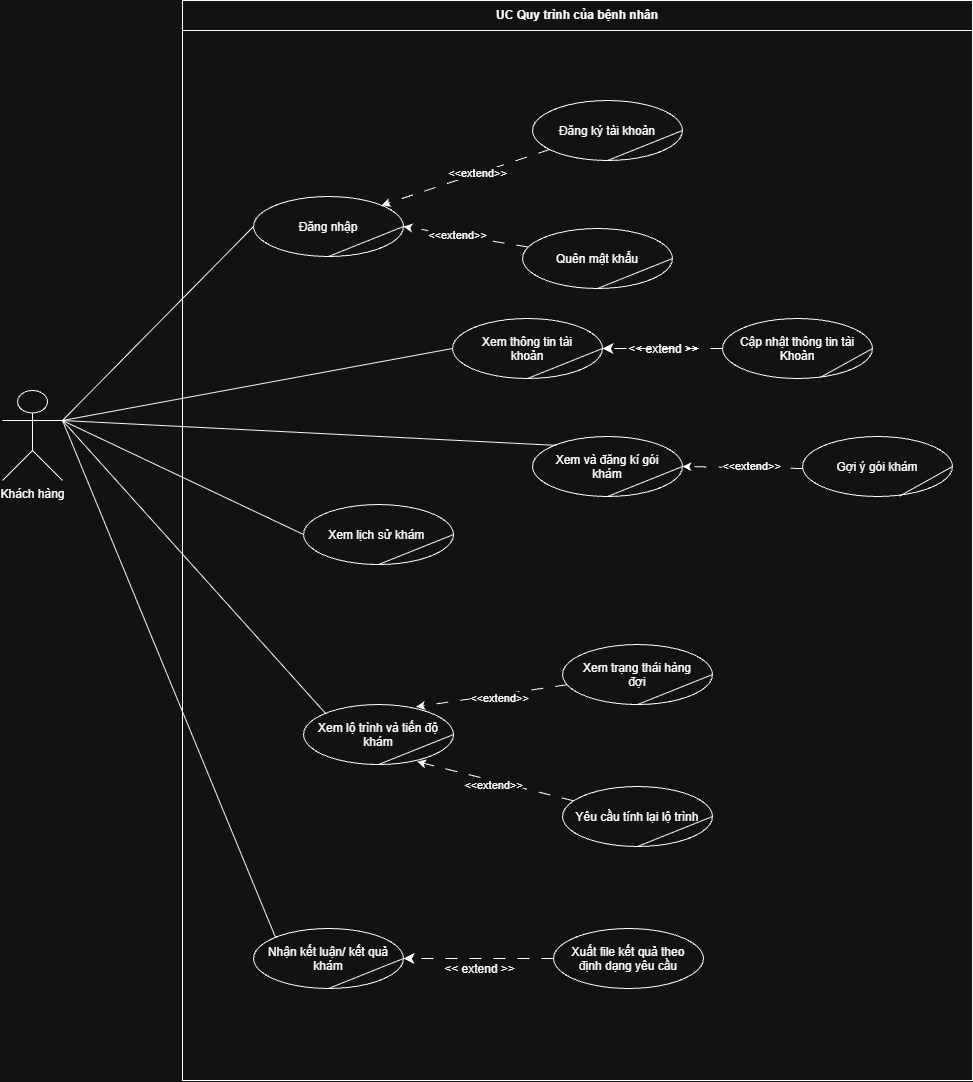

The diagram above was exported from draw.io. Its source (the exported page's mxGraphModel, read from the mxfile embedded in the PNG):
<mxGraphModel dx="2018" dy="2293" grid="1" gridSize="10" guides="1" tooltips="1" connect="1" arrows="1" fold="1" page="1" pageScale="1" pageWidth="827" pageHeight="1169" math="0" shadow="0">
  <root>
    <mxCell id="0" />
    <mxCell id="1" parent="0" />
    <mxCell id="xYxWWQdp3lKGbDC2aCE8-1" edge="1" parent="1" source="xYxWWQdp3lKGbDC2aCE8-8" style="edgeStyle=none;shape=connector;curved=0;rounded=0;orthogonalLoop=1;jettySize=auto;html=1;exitX=1;exitY=0.3333333333333333;exitDx=0;exitDy=0;exitPerimeter=0;entryX=0;entryY=0.5;entryDx=0;entryDy=0;strokeColor=default;align=center;verticalAlign=middle;fontFamily=Helvetica;fontSize=12;fontColor=default;labelBackgroundColor=none;defaultLabelBackgroundColor=page;startSize=8;endArrow=none;endSize=8;endFill=0;" target="xYxWWQdp3lKGbDC2aCE8-10">
      <mxGeometry relative="1" as="geometry" />
    </mxCell>
    <mxCell id="xYxWWQdp3lKGbDC2aCE8-2" edge="1" parent="1" source="xYxWWQdp3lKGbDC2aCE8-8" style="edgeStyle=none;shape=connector;curved=0;rounded=0;orthogonalLoop=1;jettySize=auto;html=1;exitX=1;exitY=0.3333333333333333;exitDx=0;exitDy=0;exitPerimeter=0;entryX=0;entryY=0.5;entryDx=0;entryDy=0;strokeColor=default;align=center;verticalAlign=middle;fontFamily=Helvetica;fontSize=12;fontColor=default;labelBackgroundColor=none;defaultLabelBackgroundColor=page;startSize=8;endArrow=none;endSize=8;startArrow=none;startFill=0;endFill=0;" target="xYxWWQdp3lKGbDC2aCE8-12">
      <mxGeometry relative="1" as="geometry" />
    </mxCell>
    <mxCell id="xYxWWQdp3lKGbDC2aCE8-3" edge="1" parent="1" source="xYxWWQdp3lKGbDC2aCE8-8" style="edgeStyle=none;shape=connector;curved=0;rounded=0;orthogonalLoop=1;jettySize=auto;html=1;exitX=1;exitY=0.3333333333333333;exitDx=0;exitDy=0;exitPerimeter=0;entryX=0;entryY=0;entryDx=0;entryDy=0;strokeColor=default;align=center;verticalAlign=middle;fontFamily=Helvetica;fontSize=12;fontColor=default;labelBackgroundColor=none;defaultLabelBackgroundColor=page;startSize=8;endArrow=none;endSize=8;endFill=0;" target="xYxWWQdp3lKGbDC2aCE8-11">
      <mxGeometry relative="1" as="geometry" />
    </mxCell>
    <mxCell id="xYxWWQdp3lKGbDC2aCE8-4" edge="1" parent="1" source="xYxWWQdp3lKGbDC2aCE8-8" style="edgeStyle=none;shape=connector;curved=0;rounded=0;orthogonalLoop=1;jettySize=auto;html=1;exitX=1;exitY=0.3333333333333333;exitDx=0;exitDy=0;exitPerimeter=0;entryX=0;entryY=0;entryDx=0;entryDy=0;strokeColor=default;align=center;verticalAlign=middle;fontFamily=Helvetica;fontSize=12;fontColor=default;labelBackgroundColor=none;defaultLabelBackgroundColor=page;startSize=8;endArrow=none;endSize=8;endFill=0;" target="xYxWWQdp3lKGbDC2aCE8-13">
      <mxGeometry relative="1" as="geometry" />
    </mxCell>
    <mxCell id="xYxWWQdp3lKGbDC2aCE8-6" edge="1" parent="1" source="xYxWWQdp3lKGbDC2aCE8-8" style="edgeStyle=none;shape=connector;curved=0;rounded=0;orthogonalLoop=1;jettySize=auto;html=1;exitX=1;exitY=0.3333333333333333;exitDx=0;exitDy=0;exitPerimeter=0;entryX=0;entryY=0.5;entryDx=0;entryDy=0;strokeColor=default;align=center;verticalAlign=middle;fontFamily=Helvetica;fontSize=12;fontColor=default;labelBackgroundColor=none;defaultLabelBackgroundColor=page;startSize=8;endArrow=none;endSize=8;endFill=0;" target="xYxWWQdp3lKGbDC2aCE8-15">
      <mxGeometry relative="1" as="geometry" />
    </mxCell>
    <mxCell id="xYxWWQdp3lKGbDC2aCE8-7" edge="1" parent="1" source="xYxWWQdp3lKGbDC2aCE8-8" style="edgeStyle=none;shape=connector;curved=0;rounded=0;orthogonalLoop=1;jettySize=auto;html=1;exitX=1;exitY=0.3333333333333333;exitDx=0;exitDy=0;exitPerimeter=0;entryX=0;entryY=0;entryDx=0;entryDy=0;strokeColor=default;align=center;verticalAlign=middle;fontFamily=Helvetica;fontSize=12;fontColor=default;labelBackgroundColor=none;defaultLabelBackgroundColor=page;startSize=8;endArrow=none;endSize=8;endFill=0;" target="xYxWWQdp3lKGbDC2aCE8-16">
      <mxGeometry relative="1" as="geometry" />
    </mxCell>
    <mxCell id="xYxWWQdp3lKGbDC2aCE8-8" parent="1" style="shape=umlActor;verticalLabelPosition=bottom;verticalAlign=top;html=1;outlineConnect=0;labelPerimeter=1;" value="Khách hàng" vertex="1">
      <mxGeometry height="90" width="60" x="70" y="190" as="geometry" />
    </mxCell>
    <mxCell id="xYxWWQdp3lKGbDC2aCE8-9" parent="1" style="swimlane;whiteSpace=wrap;html=1;startSize=30;" value="UC Quy trình của bệnh nhân" vertex="1">
      <mxGeometry height="1080" width="790" x="250" y="-200" as="geometry" />
    </mxCell>
    <mxCell id="xYxWWQdp3lKGbDC2aCE8-11" parent="xYxWWQdp3lKGbDC2aCE8-9" style="ellipse;whiteSpace=wrap;html=1;shapeInside=1;" value="Xem và đăng kí gói khám" vertex="1">
      <mxGeometry height="60" width="150" x="350" y="436" as="geometry" />
    </mxCell>
    <mxCell id="xYxWWQdp3lKGbDC2aCE8-12" parent="xYxWWQdp3lKGbDC2aCE8-9" style="ellipse;whiteSpace=wrap;html=1;shapeInside=1;" value="Xem thông tin tài khoản" vertex="1">
      <mxGeometry height="60" width="150" x="270" y="318" as="geometry" />
    </mxCell>
    <mxCell id="xYxWWQdp3lKGbDC2aCE8-13" parent="xYxWWQdp3lKGbDC2aCE8-9" style="ellipse;whiteSpace=wrap;html=1;shapeInside=1;" value="Xem lộ trình và tiến độ khám" vertex="1">
      <mxGeometry height="60" width="150" x="121.02" y="704.03" as="geometry" />
    </mxCell>
    <mxCell id="xYxWWQdp3lKGbDC2aCE8-14" parent="xYxWWQdp3lKGbDC2aCE8-9" style="ellipse;whiteSpace=wrap;html=1;shapeInside=1;" value="Xem trạng thái hàng đợi" vertex="1">
      <mxGeometry height="60" width="150" x="380" y="644.03" as="geometry" />
    </mxCell>
    <mxCell id="xYxWWQdp3lKGbDC2aCE8-15" parent="xYxWWQdp3lKGbDC2aCE8-9" style="ellipse;whiteSpace=wrap;html=1;shapeInside=1;" value="Xem lịch sử khám&amp;nbsp;" vertex="1">
      <mxGeometry height="60" width="150" x="121.02" y="504.03" as="geometry" />
    </mxCell>
    <mxCell id="xYxWWQdp3lKGbDC2aCE8-16" parent="xYxWWQdp3lKGbDC2aCE8-9" style="ellipse;whiteSpace=wrap;html=1;shapeInside=1;" value="Nhận kết luận/ kết quả khám" vertex="1">
      <mxGeometry height="60" width="150" x="71" y="928" as="geometry" />
    </mxCell>
    <mxCell id="OwMwROWQCBAei9jwL9zj-3" edge="1" parent="xYxWWQdp3lKGbDC2aCE8-9" source="xYxWWQdp3lKGbDC2aCE8-12" style="shape=connector;curved=0;rounded=0;orthogonalLoop=1;jettySize=auto;html=1;exitX=0.5;exitY=1;exitDx=0;exitDy=0;entryX=1;entryY=0.5;entryDx=0;entryDy=0;strokeColor=default;align=center;verticalAlign=middle;fontFamily=Helvetica;fontSize=12;fontColor=default;labelBackgroundColor=none;defaultLabelBackgroundColor=page;startSize=8;endArrow=none;endSize=8;endFill=0;" target="xYxWWQdp3lKGbDC2aCE8-12">
      <mxGeometry relative="1" as="geometry" />
    </mxCell>
    <mxCell id="OwMwROWQCBAei9jwL9zj-4" edge="1" parent="xYxWWQdp3lKGbDC2aCE8-9" source="xYxWWQdp3lKGbDC2aCE8-13" style="shape=connector;curved=0;rounded=0;orthogonalLoop=1;jettySize=auto;html=1;exitX=0.5;exitY=1;exitDx=0;exitDy=0;entryX=1;entryY=0.5;entryDx=0;entryDy=0;strokeColor=default;align=center;verticalAlign=middle;fontFamily=Helvetica;fontSize=12;fontColor=default;labelBackgroundColor=none;defaultLabelBackgroundColor=page;startSize=8;endArrow=none;endSize=8;endFill=0;" target="xYxWWQdp3lKGbDC2aCE8-13">
      <mxGeometry relative="1" as="geometry" />
    </mxCell>
    <mxCell id="OwMwROWQCBAei9jwL9zj-5" edge="1" parent="xYxWWQdp3lKGbDC2aCE8-9" source="xYxWWQdp3lKGbDC2aCE8-15" style="shape=connector;curved=0;rounded=0;orthogonalLoop=1;jettySize=auto;html=1;exitX=0.5;exitY=1;exitDx=0;exitDy=0;entryX=1;entryY=0.5;entryDx=0;entryDy=0;strokeColor=default;align=center;verticalAlign=middle;fontFamily=Helvetica;fontSize=12;fontColor=default;labelBackgroundColor=none;defaultLabelBackgroundColor=page;startSize=8;endArrow=none;endSize=8;endFill=0;" target="xYxWWQdp3lKGbDC2aCE8-15">
      <mxGeometry relative="1" as="geometry" />
    </mxCell>
    <mxCell id="OwMwROWQCBAei9jwL9zj-6" edge="1" parent="xYxWWQdp3lKGbDC2aCE8-9" source="xYxWWQdp3lKGbDC2aCE8-16" style="shape=connector;curved=0;rounded=0;orthogonalLoop=1;jettySize=auto;html=1;exitX=0.5;exitY=1;exitDx=0;exitDy=0;entryX=1;entryY=0.5;entryDx=0;entryDy=0;strokeColor=default;align=center;verticalAlign=middle;fontFamily=Helvetica;fontSize=12;fontColor=default;labelBackgroundColor=none;defaultLabelBackgroundColor=page;startSize=8;endArrow=none;endSize=8;endFill=0;" target="xYxWWQdp3lKGbDC2aCE8-16">
      <mxGeometry relative="1" as="geometry" />
    </mxCell>
    <mxCell id="OwMwROWQCBAei9jwL9zj-7" edge="1" parent="xYxWWQdp3lKGbDC2aCE8-9" source="xYxWWQdp3lKGbDC2aCE8-14" style="shape=connector;curved=0;rounded=0;orthogonalLoop=1;jettySize=auto;html=1;exitX=0.5;exitY=1;exitDx=0;exitDy=0;entryX=1;entryY=0.5;entryDx=0;entryDy=0;strokeColor=default;align=center;verticalAlign=middle;fontFamily=Helvetica;fontSize=12;fontColor=default;labelBackgroundColor=none;defaultLabelBackgroundColor=page;startSize=8;endArrow=none;endSize=8;endFill=0;" target="xYxWWQdp3lKGbDC2aCE8-14">
      <mxGeometry relative="1" as="geometry" />
    </mxCell>
    <mxCell id="OwMwROWQCBAei9jwL9zj-8" edge="1" parent="xYxWWQdp3lKGbDC2aCE8-9" source="xYxWWQdp3lKGbDC2aCE8-11" style="shape=connector;curved=0;rounded=0;orthogonalLoop=1;jettySize=auto;html=1;exitX=0.5;exitY=1;exitDx=0;exitDy=0;entryX=1;entryY=0.5;entryDx=0;entryDy=0;strokeColor=default;align=center;verticalAlign=middle;fontFamily=Helvetica;fontSize=12;fontColor=default;labelBackgroundColor=none;defaultLabelBackgroundColor=page;startSize=8;endArrow=none;endSize=8;endFill=0;" target="xYxWWQdp3lKGbDC2aCE8-11">
      <mxGeometry relative="1" as="geometry" />
    </mxCell>
    <mxCell id="-A1_up5An1TmNEnnO14E-17" edge="1" parent="xYxWWQdp3lKGbDC2aCE8-9" source="-A1_up5An1TmNEnnO14E-16" style="edgeStyle=none;shape=connector;curved=0;rounded=0;orthogonalLoop=1;jettySize=auto;html=1;exitX=0;exitY=0.5;exitDx=0;exitDy=0;entryX=1;entryY=0.5;entryDx=0;entryDy=0;strokeColor=default;align=center;verticalAlign=middle;fontFamily=Helvetica;fontSize=12;fontColor=default;labelBackgroundColor=none;defaultLabelBackgroundColor=page;startSize=8;endArrow=classic;endSize=8;dashed=1;dashPattern=12 12;" target="xYxWWQdp3lKGbDC2aCE8-12">
      <mxGeometry relative="1" as="geometry" />
    </mxCell>
    <mxCell id="-A1_up5An1TmNEnnO14E-18" connectable="0" parent="-A1_up5An1TmNEnnO14E-17" style="edgeLabel;html=1;align=center;verticalAlign=middle;resizable=0;points=[];inheritText=1;fontSize=12;labelBackgroundColor=none;defaultLabelBackgroundColor=page;" value="&amp;lt;&amp;lt; extend &amp;gt;&amp;gt;" vertex="1">
      <mxGeometry relative="1" x="0.04" y="3" as="geometry">
        <mxPoint x="2" y="-3" as="offset" />
      </mxGeometry>
    </mxCell>
    <mxCell id="-A1_up5An1TmNEnnO14E-16" parent="xYxWWQdp3lKGbDC2aCE8-9" style="ellipse;whiteSpace=wrap;html=1;shapeInside=1;" value="Cập nhật thông tin tài Khoản" vertex="1">
      <mxGeometry height="60" width="150" x="540" y="318" as="geometry" />
    </mxCell>
    <mxCell id="-A1_up5An1TmNEnnO14E-20" edge="1" parent="xYxWWQdp3lKGbDC2aCE8-9" source="-A1_up5An1TmNEnnO14E-19" style="edgeStyle=none;shape=connector;curved=0;rounded=0;orthogonalLoop=1;jettySize=auto;html=1;entryX=1;entryY=0.5;entryDx=0;entryDy=0;strokeColor=default;align=center;verticalAlign=middle;fontFamily=Helvetica;fontSize=12;fontColor=default;labelBackgroundColor=none;defaultLabelBackgroundColor=page;startSize=8;endArrow=classic;endSize=8;dashed=1;dashPattern=12 12;" target="xYxWWQdp3lKGbDC2aCE8-16">
      <mxGeometry relative="1" as="geometry" />
    </mxCell>
    <mxCell id="-A1_up5An1TmNEnnO14E-21" connectable="0" parent="-A1_up5An1TmNEnnO14E-20" style="edgeLabel;html=1;align=center;verticalAlign=middle;resizable=0;points=[];inheritText=1;fontSize=12;labelBackgroundColor=none;defaultLabelBackgroundColor=page;" value="&amp;lt;&amp;lt; extend &amp;gt;&amp;gt;" vertex="1">
      <mxGeometry relative="1" x="0.072" y="-3" as="geometry">
        <mxPoint x="5" y="13" as="offset" />
      </mxGeometry>
    </mxCell>
    <mxCell id="-A1_up5An1TmNEnnO14E-19" parent="xYxWWQdp3lKGbDC2aCE8-9" style="ellipse;whiteSpace=wrap;html=1;shapeInside=1;" value="Xuất file kết quả theo định dạng yêu cầu" vertex="1">
      <mxGeometry height="60" width="150" x="371" y="928" as="geometry" />
    </mxCell>
    <mxCell id="Kidu6o7Z7lmN7edmzbGo-3" edge="1" parent="xYxWWQdp3lKGbDC2aCE8-9" style="rounded=0;orthogonalLoop=1;jettySize=auto;html=1;entryX=1;entryY=0.5;entryDx=0;entryDy=0;defaultLabelBackgroundColor=page;dashed=1;dashPattern=12 12;exitX=0;exitY=0.5;exitDx=0;exitDy=0;" target="xYxWWQdp3lKGbDC2aCE8-11">
      <mxGeometry relative="1" as="geometry">
        <mxPoint x="620" y="468" as="sourcePoint" />
      </mxGeometry>
    </mxCell>
    <mxCell id="Kidu6o7Z7lmN7edmzbGo-4" connectable="0" parent="Kidu6o7Z7lmN7edmzbGo-3" style="edgeLabel;html=1;align=center;verticalAlign=middle;resizable=0;points=[];inheritText=1;defaultLabelBackgroundColor=page;" value="&amp;lt;&amp;lt;extend&amp;gt;&amp;gt;" vertex="1">
      <mxGeometry relative="1" x="0.0343" y="3" as="geometry">
        <mxPoint x="11" y="-4" as="offset" />
      </mxGeometry>
    </mxCell>
    <mxCell id="Kidu6o7Z7lmN7edmzbGo-2" parent="xYxWWQdp3lKGbDC2aCE8-9" style="ellipse;whiteSpace=wrap;html=1;shapeInside=1;" value="Gợi ý gói khám" vertex="1">
      <mxGeometry height="60" width="150" x="620" y="436" as="geometry" />
    </mxCell>
    <mxCell id="Kidu6o7Z7lmN7edmzbGo-9" edge="1" parent="xYxWWQdp3lKGbDC2aCE8-9" source="-A1_up5An1TmNEnnO14E-16" style="shape=connector;curved=0;rounded=0;orthogonalLoop=1;jettySize=auto;html=1;exitX=0.651;exitY=0.983;exitDx=0;exitDy=0;entryX=1;entryY=0.5;entryDx=0;entryDy=0;strokeColor=default;align=center;verticalAlign=middle;fontFamily=Helvetica;fontSize=12;fontColor=default;labelBackgroundColor=none;defaultLabelBackgroundColor=page;startSize=8;endArrow=none;endSize=8;endFill=0;exitPerimeter=0;" target="-A1_up5An1TmNEnnO14E-16">
      <mxGeometry relative="1" as="geometry">
        <mxPoint x="640" y="428" as="sourcePoint" />
        <mxPoint x="715" y="398" as="targetPoint" />
      </mxGeometry>
    </mxCell>
    <mxCell id="Kidu6o7Z7lmN7edmzbGo-10" edge="1" parent="xYxWWQdp3lKGbDC2aCE8-9" source="Kidu6o7Z7lmN7edmzbGo-2" style="shape=connector;curved=0;rounded=0;orthogonalLoop=1;jettySize=auto;html=1;exitX=0.647;exitY=0.994;exitDx=0;exitDy=0;entryX=1;entryY=0.5;entryDx=0;entryDy=0;strokeColor=default;align=center;verticalAlign=middle;fontFamily=Helvetica;fontSize=12;fontColor=default;labelBackgroundColor=none;defaultLabelBackgroundColor=page;startSize=8;endArrow=none;endSize=8;endFill=0;exitPerimeter=0;" target="Kidu6o7Z7lmN7edmzbGo-2">
      <mxGeometry relative="1" as="geometry">
        <mxPoint x="760" y="480" as="sourcePoint" />
        <mxPoint x="835" y="450" as="targetPoint" />
      </mxGeometry>
    </mxCell>
    <mxCell id="Kidu6o7Z7lmN7edmzbGo-18" edge="1" parent="xYxWWQdp3lKGbDC2aCE8-9" source="Kidu6o7Z7lmN7edmzbGo-11" style="rounded=0;orthogonalLoop=1;jettySize=auto;html=1;entryX=1;entryY=0;entryDx=0;entryDy=0;defaultLabelBackgroundColor=page;dashed=1;dashPattern=12 12;" target="xYxWWQdp3lKGbDC2aCE8-10">
      <mxGeometry relative="1" as="geometry" />
    </mxCell>
    <mxCell id="Kidu6o7Z7lmN7edmzbGo-19" connectable="0" parent="Kidu6o7Z7lmN7edmzbGo-18" style="edgeLabel;html=1;align=center;verticalAlign=middle;resizable=0;points=[];inheritText=1;defaultLabelBackgroundColor=page;" value="&amp;lt;&amp;lt;extend&amp;gt;&amp;gt;" vertex="1">
      <mxGeometry relative="1" x="-0.1433" y="-1" as="geometry">
        <mxPoint as="offset" />
      </mxGeometry>
    </mxCell>
    <mxCell id="Kidu6o7Z7lmN7edmzbGo-11" parent="xYxWWQdp3lKGbDC2aCE8-9" style="ellipse;whiteSpace=wrap;html=1;shapeInside=1;" value="Đăng ký tài khoản" vertex="1">
      <mxGeometry height="60" width="150" x="350" y="100" as="geometry" />
    </mxCell>
    <mxCell id="Kidu6o7Z7lmN7edmzbGo-12" edge="1" parent="xYxWWQdp3lKGbDC2aCE8-9" source="Kidu6o7Z7lmN7edmzbGo-11" style="shape=connector;curved=0;rounded=0;orthogonalLoop=1;jettySize=auto;html=1;exitX=0.5;exitY=1;exitDx=0;exitDy=0;entryX=1;entryY=0.5;entryDx=0;entryDy=0;strokeColor=default;align=center;verticalAlign=middle;fontFamily=Helvetica;fontSize=12;fontColor=default;labelBackgroundColor=none;defaultLabelBackgroundColor=page;startSize=8;endArrow=none;endSize=8;endFill=0;" target="Kidu6o7Z7lmN7edmzbGo-11">
      <mxGeometry relative="1" as="geometry" />
    </mxCell>
    <mxCell id="Kidu6o7Z7lmN7edmzbGo-16" edge="1" parent="xYxWWQdp3lKGbDC2aCE8-9" source="Kidu6o7Z7lmN7edmzbGo-13" style="rounded=0;orthogonalLoop=1;jettySize=auto;html=1;entryX=1;entryY=0.5;entryDx=0;entryDy=0;defaultLabelBackgroundColor=page;dashed=1;dashPattern=12 12;" target="xYxWWQdp3lKGbDC2aCE8-10">
      <mxGeometry relative="1" as="geometry" />
    </mxCell>
    <mxCell id="Kidu6o7Z7lmN7edmzbGo-17" connectable="0" parent="Kidu6o7Z7lmN7edmzbGo-16" style="edgeLabel;html=1;align=center;verticalAlign=middle;resizable=0;points=[];inheritText=1;defaultLabelBackgroundColor=page;" value="&amp;lt;&amp;lt;extend&amp;gt;&amp;gt;" vertex="1">
      <mxGeometry relative="1" x="0.1461" as="geometry">
        <mxPoint as="offset" />
      </mxGeometry>
    </mxCell>
    <mxCell id="Kidu6o7Z7lmN7edmzbGo-13" parent="xYxWWQdp3lKGbDC2aCE8-9" style="ellipse;whiteSpace=wrap;html=1;shapeInside=1;" value="Quên mật khẩu" vertex="1">
      <mxGeometry height="60" width="150" x="340" y="228" as="geometry" />
    </mxCell>
    <mxCell id="Kidu6o7Z7lmN7edmzbGo-14" edge="1" parent="xYxWWQdp3lKGbDC2aCE8-9" source="Kidu6o7Z7lmN7edmzbGo-13" style="shape=connector;curved=0;rounded=0;orthogonalLoop=1;jettySize=auto;html=1;exitX=0.5;exitY=1;exitDx=0;exitDy=0;entryX=1;entryY=0.5;entryDx=0;entryDy=0;strokeColor=default;align=center;verticalAlign=middle;fontFamily=Helvetica;fontSize=12;fontColor=default;labelBackgroundColor=none;defaultLabelBackgroundColor=page;startSize=8;endArrow=none;endSize=8;endFill=0;" target="Kidu6o7Z7lmN7edmzbGo-13">
      <mxGeometry relative="1" as="geometry" />
    </mxCell>
    <mxCell id="Kidu6o7Z7lmN7edmzbGo-20" parent="xYxWWQdp3lKGbDC2aCE8-9" style="ellipse;whiteSpace=wrap;html=1;shapeInside=1;" value="Yêu cầu tính lại lộ trình" vertex="1">
      <mxGeometry height="60" width="150" x="380" y="786" as="geometry" />
    </mxCell>
    <mxCell id="Kidu6o7Z7lmN7edmzbGo-21" edge="1" parent="xYxWWQdp3lKGbDC2aCE8-9" source="Kidu6o7Z7lmN7edmzbGo-20" style="shape=connector;curved=0;rounded=0;orthogonalLoop=1;jettySize=auto;html=1;exitX=0.5;exitY=1;exitDx=0;exitDy=0;entryX=1;entryY=0.5;entryDx=0;entryDy=0;strokeColor=default;align=center;verticalAlign=middle;fontFamily=Helvetica;fontSize=12;fontColor=default;labelBackgroundColor=none;defaultLabelBackgroundColor=page;startSize=8;endArrow=none;endSize=8;endFill=0;" target="Kidu6o7Z7lmN7edmzbGo-20">
      <mxGeometry relative="1" as="geometry" />
    </mxCell>
    <mxCell id="Kidu6o7Z7lmN7edmzbGo-22" edge="1" parent="xYxWWQdp3lKGbDC2aCE8-9" source="Kidu6o7Z7lmN7edmzbGo-20" style="rounded=0;orthogonalLoop=1;jettySize=auto;html=1;entryX=0.757;entryY=0.952;entryDx=0;entryDy=0;entryPerimeter=0;defaultLabelBackgroundColor=page;dashed=1;dashPattern=12 12;" target="xYxWWQdp3lKGbDC2aCE8-13">
      <mxGeometry relative="1" as="geometry" />
    </mxCell>
    <mxCell id="Kidu6o7Z7lmN7edmzbGo-23" connectable="0" parent="Kidu6o7Z7lmN7edmzbGo-22" style="edgeLabel;html=1;align=center;verticalAlign=middle;resizable=0;points=[];inheritText=1;defaultLabelBackgroundColor=page;" value="&amp;lt;&amp;lt;extend&amp;gt;&amp;gt;" vertex="1">
      <mxGeometry relative="1" x="0.0203" y="4" as="geometry">
        <mxPoint as="offset" />
      </mxGeometry>
    </mxCell>
    <mxCell id="Kidu6o7Z7lmN7edmzbGo-24" edge="1" parent="xYxWWQdp3lKGbDC2aCE8-9" source="xYxWWQdp3lKGbDC2aCE8-14" style="rounded=0;orthogonalLoop=1;jettySize=auto;html=1;entryX=0.751;entryY=0.038;entryDx=0;entryDy=0;entryPerimeter=0;defaultLabelBackgroundColor=page;dashed=1;dashPattern=12 12;" target="xYxWWQdp3lKGbDC2aCE8-13">
      <mxGeometry relative="1" as="geometry" />
    </mxCell>
    <mxCell id="Kidu6o7Z7lmN7edmzbGo-25" connectable="0" parent="Kidu6o7Z7lmN7edmzbGo-24" style="edgeLabel;html=1;align=center;verticalAlign=middle;resizable=0;points=[];inheritText=1;defaultLabelBackgroundColor=page;" value="&amp;lt;&amp;lt;extend&amp;gt;&amp;gt;" vertex="1">
      <mxGeometry relative="1" x="-0.0888" y="3" as="geometry">
        <mxPoint as="offset" />
      </mxGeometry>
    </mxCell>
    <mxCell id="-k2UaEj4hZThoaZZlI2t-1" connectable="0" parent="xYxWWQdp3lKGbDC2aCE8-9" style="group" value="" vertex="1">
      <mxGeometry height="60" width="150" x="71" y="196" as="geometry" />
    </mxCell>
    <mxCell id="xYxWWQdp3lKGbDC2aCE8-10" parent="-k2UaEj4hZThoaZZlI2t-1" style="ellipse;whiteSpace=wrap;html=1;shapeInside=1;" value="Đăng nhập" vertex="1">
      <mxGeometry height="60" width="150" as="geometry" />
    </mxCell>
    <mxCell id="OwMwROWQCBAei9jwL9zj-9" edge="1" parent="-k2UaEj4hZThoaZZlI2t-1" source="xYxWWQdp3lKGbDC2aCE8-10" style="shape=connector;curved=0;rounded=0;orthogonalLoop=1;jettySize=auto;html=1;exitX=0.5;exitY=1;exitDx=0;exitDy=0;entryX=1;entryY=0.5;entryDx=0;entryDy=0;strokeColor=default;align=center;verticalAlign=middle;fontFamily=Helvetica;fontSize=12;fontColor=default;labelBackgroundColor=none;defaultLabelBackgroundColor=page;startSize=8;endArrow=none;endSize=8;endFill=0;" target="xYxWWQdp3lKGbDC2aCE8-10">
      <mxGeometry relative="1" as="geometry" />
    </mxCell>
  </root>
</mxGraphModel>